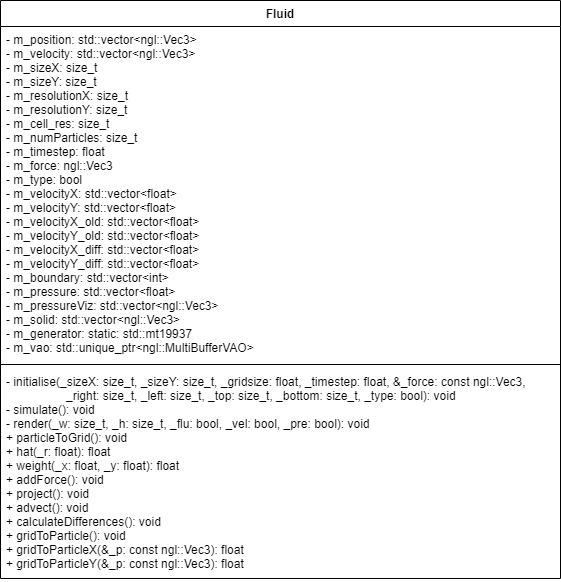

The diagram above was exported from draw.io. Its source (the exported page's mxGraphModel, read from the mxfile embedded in the PNG):
<mxGraphModel dx="1110" dy="665" grid="1" gridSize="10" guides="1" tooltips="1" connect="1" arrows="1" fold="1" page="1" pageScale="1" pageWidth="827" pageHeight="1169" math="0" shadow="0">
  <root>
    <mxCell id="WIyWlLk6GJQsqaUBKTNV-0" />
    <mxCell id="WIyWlLk6GJQsqaUBKTNV-1" parent="WIyWlLk6GJQsqaUBKTNV-0" />
    <mxCell id="iGm6m4lDjXHmrQclyORJ-18" value="Fluid" style="swimlane;fontStyle=1;align=center;verticalAlign=top;childLayout=stackLayout;horizontal=1;startSize=26;horizontalStack=0;resizeParent=1;resizeParentMax=0;resizeLast=0;collapsible=1;marginBottom=0;" parent="WIyWlLk6GJQsqaUBKTNV-1" vertex="1">
      <mxGeometry x="40" y="40" width="560" height="578" as="geometry" />
    </mxCell>
    <mxCell id="uRBo1GrXnLfE1LFSzA2F-5" value="- m_position: std::vector&lt;ngl::Vec3&gt;&#10;- m_velocity: std::vector&lt;ngl::Vec3&gt;&#10;- m_sizeX: size_t&#10;- m_sizeY: size_t&#10;- m_resolutionX: size_t&#10;- m_resolutionY: size_t&#10;- m_cell_res: size_t&#10;- m_numParticles: size_t&#10;- m_timestep: float&#10;- m_force: ngl::Vec3&#10;- m_type: bool&#10;- m_velocityX: std::vector&lt;float&gt;&#10;- m_velocityY: std::vector&lt;float&gt;&#10;- m_velocityX_old: std::vector&lt;float&gt;&#10;- m_velocityY_old: std::vector&lt;float&gt;&#10;- m_velocityX_diff: std::vector&lt;float&gt;&#10;- m_velocityY_diff: std::vector&lt;float&gt;&#10;- m_boundary: std::vector&lt;int&gt;&#10;- m_pressure: std::vector&lt;float&gt;&#10;- m_pressureViz: std::vector&lt;ngl::Vec3&gt;&#10;- m_solid: std::vector&lt;ngl::Vec3&gt;&#10;- m_generator: static: std::mt19937&#10;- m_vao: std::unique_ptr&lt;ngl::MultiBufferVAO&gt;" style="text;align=left;verticalAlign=top;spacingLeft=4;spacingRight=4;overflow=hidden;rotatable=0;points=[[0,0.5],[1,0.5]];portConstraint=eastwest;rounded=0;shadow=0;html=0;" vertex="1" parent="iGm6m4lDjXHmrQclyORJ-18">
      <mxGeometry y="26" width="560" height="334" as="geometry" />
    </mxCell>
    <mxCell id="iGm6m4lDjXHmrQclyORJ-20" value="" style="line;strokeWidth=1;fillColor=none;align=left;verticalAlign=middle;spacingTop=-1;spacingLeft=3;spacingRight=3;rotatable=0;labelPosition=right;points=[];portConstraint=eastwest;" parent="iGm6m4lDjXHmrQclyORJ-18" vertex="1">
      <mxGeometry y="360" width="560" height="8" as="geometry" />
    </mxCell>
    <mxCell id="iGm6m4lDjXHmrQclyORJ-22" value="- initialise(_sizeX: size_t, _sizeY: size_t, _gridsize: float, _timestep: float, &amp;_force: const ngl::Vec3,&#10;                  _right: size_t, _left: size_t, _top: size_t, _bottom: size_t, _type: bool): void&#10;- simulate(): void&#10;- render(_w: size_t, _h: size_t, _flu: bool, _vel: bool, _pre: bool): void&#10;+ particleToGrid(): void&#10;+ hat(_r: float): float&#10;+ weight(_x: float, _y: float): float&#10;+ addForce(): void&#10;+ project(): void&#10;+ advect(): void&#10;+ calculateDifferences(): void&#10;+ gridToParticle(): void&#10;+ gridToParticleX(&amp;_p: const ngl::Vec3): float&#10;+ gridToParticleY(&amp;_p: const ngl::Vec3): float&#10;" style="text;strokeColor=none;fillColor=none;align=left;verticalAlign=top;spacingLeft=4;spacingRight=4;overflow=hidden;rotatable=0;points=[[0,0.5],[1,0.5]];portConstraint=eastwest;" parent="iGm6m4lDjXHmrQclyORJ-18" vertex="1">
      <mxGeometry y="368" width="560" height="210" as="geometry" />
    </mxCell>
  </root>
</mxGraphModel>